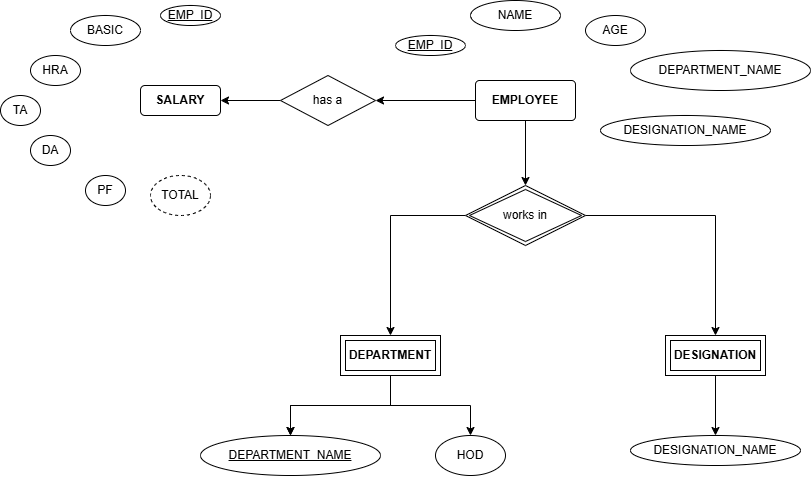

The diagram above was exported from draw.io. Its source (the exported page's mxGraphModel, read from the mxfile embedded in the PNG):
<mxGraphModel dx="1477" dy="649" grid="1" gridSize="10" guides="1" tooltips="1" connect="1" arrows="1" fold="1" page="1" pageScale="1" pageWidth="850" pageHeight="1100" math="0" shadow="0">
  <root>
    <mxCell id="0" />
    <mxCell id="1" parent="0" />
    <mxCell id="MVM-Y7tkn50w6oBK38El-3" value="&lt;u&gt;EMP_ID&lt;/u&gt;" style="ellipse;whiteSpace=wrap;html=1;" vertex="1" parent="1">
      <mxGeometry x="475" y="370" width="70" height="20" as="geometry" />
    </mxCell>
    <mxCell id="MVM-Y7tkn50w6oBK38El-4" value="NAME" style="ellipse;whiteSpace=wrap;html=1;" vertex="1" parent="1">
      <mxGeometry x="550" y="335" width="90" height="30" as="geometry" />
    </mxCell>
    <mxCell id="MVM-Y7tkn50w6oBK38El-47" value="" style="edgeStyle=orthogonalEdgeStyle;rounded=0;orthogonalLoop=1;jettySize=auto;html=1;" edge="1" parent="1" source="MVM-Y7tkn50w6oBK38El-5" target="MVM-Y7tkn50w6oBK38El-19">
      <mxGeometry relative="1" as="geometry" />
    </mxCell>
    <mxCell id="MVM-Y7tkn50w6oBK38El-5" value="has a" style="rhombus;whiteSpace=wrap;html=1;" vertex="1" parent="1">
      <mxGeometry x="360" y="410" width="95" height="50" as="geometry" />
    </mxCell>
    <mxCell id="MVM-Y7tkn50w6oBK38El-12" value="&lt;u&gt;DEPARTMENT_NAME&lt;/u&gt;" style="ellipse;whiteSpace=wrap;html=1;" vertex="1" parent="1">
      <mxGeometry x="280" y="770" width="180" height="40" as="geometry" />
    </mxCell>
    <mxCell id="MVM-Y7tkn50w6oBK38El-14" value="HOD" style="ellipse;whiteSpace=wrap;html=1;" vertex="1" parent="1">
      <mxGeometry x="515" y="770" width="70" height="40" as="geometry" />
    </mxCell>
    <mxCell id="MVM-Y7tkn50w6oBK38El-16" value="AGE" style="ellipse;whiteSpace=wrap;html=1;" vertex="1" parent="1">
      <mxGeometry x="665" y="350" width="60" height="30" as="geometry" />
    </mxCell>
    <mxCell id="MVM-Y7tkn50w6oBK38El-17" value="DESIGNATION_NAME" style="ellipse;whiteSpace=wrap;html=1;" vertex="1" parent="1">
      <mxGeometry x="680" y="450" width="170" height="30" as="geometry" />
    </mxCell>
    <mxCell id="MVM-Y7tkn50w6oBK38El-18" value="DEPARTMENT_NAME" style="ellipse;whiteSpace=wrap;html=1;" vertex="1" parent="1">
      <mxGeometry x="710" y="385" width="180" height="40" as="geometry" />
    </mxCell>
    <mxCell id="MVM-Y7tkn50w6oBK38El-19" value="&lt;b&gt;SALARY&lt;/b&gt;" style="rounded=1;whiteSpace=wrap;html=1;" vertex="1" parent="1">
      <mxGeometry x="220" y="420" width="80" height="30" as="geometry" />
    </mxCell>
    <mxCell id="MVM-Y7tkn50w6oBK38El-20" value="BASIC" style="ellipse;whiteSpace=wrap;html=1;" vertex="1" parent="1">
      <mxGeometry x="150" y="350" width="70" height="30" as="geometry" />
    </mxCell>
    <mxCell id="MVM-Y7tkn50w6oBK38El-21" value="HRA&lt;span style=&quot;color: rgba(0, 0, 0, 0); font-family: monospace; font-size: 0px; text-align: start; text-wrap-mode: nowrap;&quot;&gt;%3CmxGraphModel%3E%3Croot%3E%3CmxCell%20id%3D%220%22%2F%3E%3CmxCell%20id%3D%221%22%20parent%3D%220%22%2F%3E%3CmxCell%20id%3D%222%22%20value%3D%22BASIC%22%20style%3D%22ellipse%3BwhiteSpace%3Dwrap%3Bhtml%3D1%3B%22%20vertex%3D%221%22%20parent%3D%221%22%3E%3CmxGeometry%20x%3D%22-150%22%20y%3D%22330%22%20width%3D%22110%22%20height%3D%2230%22%20as%3D%22geometry%22%2F%3E%3C%2FmxCell%3E%3C%2Froot%3E%3C%2FmxGraphModel%3E&lt;/span&gt;" style="ellipse;whiteSpace=wrap;html=1;" vertex="1" parent="1">
      <mxGeometry x="110" y="390" width="50" height="30" as="geometry" />
    </mxCell>
    <mxCell id="MVM-Y7tkn50w6oBK38El-22" value="TA" style="ellipse;whiteSpace=wrap;html=1;" vertex="1" parent="1">
      <mxGeometry x="80" y="430" width="40" height="30" as="geometry" />
    </mxCell>
    <mxCell id="MVM-Y7tkn50w6oBK38El-23" value="DA" style="ellipse;whiteSpace=wrap;html=1;" vertex="1" parent="1">
      <mxGeometry x="110" y="470" width="40" height="30" as="geometry" />
    </mxCell>
    <mxCell id="MVM-Y7tkn50w6oBK38El-24" value="PF" style="ellipse;whiteSpace=wrap;html=1;" vertex="1" parent="1">
      <mxGeometry x="165" y="510" width="40" height="30" as="geometry" />
    </mxCell>
    <mxCell id="MVM-Y7tkn50w6oBK38El-25" value="&lt;u&gt;EMP_ID&lt;/u&gt;" style="ellipse;whiteSpace=wrap;html=1;" vertex="1" parent="1">
      <mxGeometry x="240" y="340" width="60" height="20" as="geometry" />
    </mxCell>
    <mxCell id="MVM-Y7tkn50w6oBK38El-30" value="TOTAL" style="ellipse;whiteSpace=wrap;html=1;align=center;dashed=1;" vertex="1" parent="1">
      <mxGeometry x="230" y="510" width="60" height="40" as="geometry" />
    </mxCell>
    <mxCell id="MVM-Y7tkn50w6oBK38El-39" value="" style="edgeStyle=orthogonalEdgeStyle;rounded=0;orthogonalLoop=1;jettySize=auto;html=1;" edge="1" parent="1" source="MVM-Y7tkn50w6oBK38El-37" target="MVM-Y7tkn50w6oBK38El-12">
      <mxGeometry relative="1" as="geometry" />
    </mxCell>
    <mxCell id="MVM-Y7tkn50w6oBK38El-40" value="" style="edgeStyle=orthogonalEdgeStyle;rounded=0;orthogonalLoop=1;jettySize=auto;html=1;" edge="1" parent="1" source="MVM-Y7tkn50w6oBK38El-37" target="MVM-Y7tkn50w6oBK38El-12">
      <mxGeometry relative="1" as="geometry" />
    </mxCell>
    <mxCell id="MVM-Y7tkn50w6oBK38El-41" style="edgeStyle=orthogonalEdgeStyle;rounded=0;orthogonalLoop=1;jettySize=auto;html=1;" edge="1" parent="1" source="MVM-Y7tkn50w6oBK38El-37" target="MVM-Y7tkn50w6oBK38El-14">
      <mxGeometry relative="1" as="geometry" />
    </mxCell>
    <mxCell id="MVM-Y7tkn50w6oBK38El-37" value="&lt;b&gt;DEPARTMENT&lt;/b&gt;" style="shape=ext;margin=3;double=1;whiteSpace=wrap;html=1;align=center;" vertex="1" parent="1">
      <mxGeometry x="420" y="670" width="100" height="40" as="geometry" />
    </mxCell>
    <mxCell id="MVM-Y7tkn50w6oBK38El-54" style="edgeStyle=orthogonalEdgeStyle;rounded=0;orthogonalLoop=1;jettySize=auto;html=1;" edge="1" parent="1" source="MVM-Y7tkn50w6oBK38El-42" target="MVM-Y7tkn50w6oBK38El-37">
      <mxGeometry relative="1" as="geometry" />
    </mxCell>
    <mxCell id="MVM-Y7tkn50w6oBK38El-55" style="edgeStyle=orthogonalEdgeStyle;rounded=0;orthogonalLoop=1;jettySize=auto;html=1;entryX=0.5;entryY=0;entryDx=0;entryDy=0;" edge="1" parent="1" source="MVM-Y7tkn50w6oBK38El-42" target="MVM-Y7tkn50w6oBK38El-51">
      <mxGeometry relative="1" as="geometry" />
    </mxCell>
    <mxCell id="MVM-Y7tkn50w6oBK38El-42" value="works in" style="shape=rhombus;double=1;perimeter=rhombusPerimeter;whiteSpace=wrap;html=1;align=center;" vertex="1" parent="1">
      <mxGeometry x="545" y="520" width="120" height="60" as="geometry" />
    </mxCell>
    <mxCell id="MVM-Y7tkn50w6oBK38El-44" value="" style="edgeStyle=orthogonalEdgeStyle;rounded=0;orthogonalLoop=1;jettySize=auto;html=1;" edge="1" parent="1" source="MVM-Y7tkn50w6oBK38El-43" target="MVM-Y7tkn50w6oBK38El-42">
      <mxGeometry relative="1" as="geometry" />
    </mxCell>
    <mxCell id="MVM-Y7tkn50w6oBK38El-46" value="" style="edgeStyle=orthogonalEdgeStyle;rounded=0;orthogonalLoop=1;jettySize=auto;html=1;" edge="1" parent="1" source="MVM-Y7tkn50w6oBK38El-43" target="MVM-Y7tkn50w6oBK38El-5">
      <mxGeometry relative="1" as="geometry" />
    </mxCell>
    <mxCell id="MVM-Y7tkn50w6oBK38El-43" value="&lt;b&gt;EMPLOYEE&lt;/b&gt;" style="rounded=1;arcSize=10;whiteSpace=wrap;html=1;align=center;" vertex="1" parent="1">
      <mxGeometry x="555" y="415" width="100" height="40" as="geometry" />
    </mxCell>
    <mxCell id="MVM-Y7tkn50w6oBK38El-53" value="" style="edgeStyle=orthogonalEdgeStyle;rounded=0;orthogonalLoop=1;jettySize=auto;html=1;" edge="1" parent="1" source="MVM-Y7tkn50w6oBK38El-51" target="MVM-Y7tkn50w6oBK38El-52">
      <mxGeometry relative="1" as="geometry" />
    </mxCell>
    <mxCell id="MVM-Y7tkn50w6oBK38El-51" value="&lt;b&gt;DESIGNATION&lt;/b&gt;" style="shape=ext;margin=3;double=1;whiteSpace=wrap;html=1;align=center;" vertex="1" parent="1">
      <mxGeometry x="745" y="670" width="100" height="40" as="geometry" />
    </mxCell>
    <mxCell id="MVM-Y7tkn50w6oBK38El-52" value="DESIGNATION_NAME" style="ellipse;whiteSpace=wrap;html=1;" vertex="1" parent="1">
      <mxGeometry x="710" y="770" width="170" height="30" as="geometry" />
    </mxCell>
  </root>
</mxGraphModel>